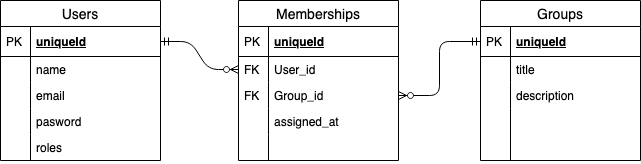

The diagram above was exported from draw.io. Its source (the exported page's mxGraphModel, read from the mxfile embedded in the PNG):
<mxGraphModel dx="786" dy="464" grid="1" gridSize="10" guides="1" tooltips="1" connect="1" arrows="1" fold="1" page="1" pageScale="1" pageWidth="850" pageHeight="1100" math="0" shadow="0" extFonts="Permanent Marker^https://fonts.googleapis.com/css?family=Permanent+Marker">
  <root>
    <mxCell id="0" />
    <mxCell id="1" parent="0" />
    <mxCell id="cXnlBQMQVBYrHF1VF_yc-13" value="" style="edgeStyle=entityRelationEdgeStyle;fontSize=12;html=1;endArrow=ERzeroToMany;exitX=1;exitY=0.5;exitDx=0;exitDy=0;endFill=1;startArrow=ERmandOne;startFill=0;entryX=0;entryY=0.5;entryDx=0;entryDy=0;" edge="1" parent="1" source="cXnlBQMQVBYrHF1VF_yc-45" target="cXnlBQMQVBYrHF1VF_yc-18">
      <mxGeometry width="100" height="100" relative="1" as="geometry">
        <mxPoint x="510" y="310" as="sourcePoint" />
        <mxPoint x="550" y="130" as="targetPoint" />
      </mxGeometry>
    </mxCell>
    <mxCell id="cXnlBQMQVBYrHF1VF_yc-14" value="" style="fontSize=12;html=1;endArrow=ERzeroToMany;exitX=0;exitY=0.5;exitDx=0;exitDy=0;entryX=1;entryY=0.5;entryDx=0;entryDy=0;endFill=1;startArrow=ERmandOne;startFill=0;edgeStyle=orthogonalEdgeStyle;" edge="1" parent="1" source="cXnlBQMQVBYrHF1VF_yc-34" target="cXnlBQMQVBYrHF1VF_yc-20">
      <mxGeometry width="100" height="100" relative="1" as="geometry">
        <mxPoint x="470" y="285" as="sourcePoint" />
        <mxPoint x="568" y="285" as="targetPoint" />
      </mxGeometry>
    </mxCell>
    <mxCell id="cXnlBQMQVBYrHF1VF_yc-15" value="Memberships" style="swimlane;fontStyle=0;childLayout=stackLayout;horizontal=1;startSize=26;horizontalStack=0;resizeParent=1;resizeParentMax=0;resizeLast=0;collapsible=1;marginBottom=0;align=center;fontSize=14;" vertex="1" parent="1">
      <mxGeometry x="558" y="40" width="160" height="160" as="geometry" />
    </mxCell>
    <mxCell id="cXnlBQMQVBYrHF1VF_yc-16" value="uniqueId" style="shape=partialRectangle;top=0;left=0;right=0;bottom=1;align=left;verticalAlign=middle;fillColor=none;spacingLeft=34;spacingRight=4;overflow=hidden;rotatable=0;points=[[0,0.5],[1,0.5]];portConstraint=eastwest;dropTarget=0;fontStyle=5;fontSize=12;" vertex="1" parent="cXnlBQMQVBYrHF1VF_yc-15">
      <mxGeometry y="26" width="160" height="30" as="geometry" />
    </mxCell>
    <mxCell id="cXnlBQMQVBYrHF1VF_yc-17" value="PK" style="shape=partialRectangle;top=0;left=0;bottom=0;fillColor=none;align=left;verticalAlign=middle;spacingLeft=4;spacingRight=4;overflow=hidden;rotatable=0;points=[];portConstraint=eastwest;part=1;fontSize=12;" vertex="1" connectable="0" parent="cXnlBQMQVBYrHF1VF_yc-16">
      <mxGeometry width="30" height="30" as="geometry" />
    </mxCell>
    <mxCell id="cXnlBQMQVBYrHF1VF_yc-18" value="User_id" style="shape=partialRectangle;top=0;left=0;right=0;bottom=0;align=left;verticalAlign=top;fillColor=none;spacingLeft=34;spacingRight=4;overflow=hidden;rotatable=0;points=[[0,0.5],[1,0.5]];portConstraint=eastwest;dropTarget=0;fontSize=12;" vertex="1" parent="cXnlBQMQVBYrHF1VF_yc-15">
      <mxGeometry y="56" width="160" height="26" as="geometry" />
    </mxCell>
    <mxCell id="cXnlBQMQVBYrHF1VF_yc-19" value="FK" style="shape=partialRectangle;top=0;left=0;bottom=0;fillColor=none;align=left;verticalAlign=top;spacingLeft=4;spacingRight=4;overflow=hidden;rotatable=0;points=[];portConstraint=eastwest;part=1;fontSize=12;" vertex="1" connectable="0" parent="cXnlBQMQVBYrHF1VF_yc-18">
      <mxGeometry width="30" height="26" as="geometry" />
    </mxCell>
    <mxCell id="cXnlBQMQVBYrHF1VF_yc-20" value="Group_id" style="shape=partialRectangle;top=0;left=0;right=0;bottom=0;align=left;verticalAlign=top;fillColor=none;spacingLeft=34;spacingRight=4;overflow=hidden;rotatable=0;points=[[0,0.5],[1,0.5]];portConstraint=eastwest;dropTarget=0;fontSize=12;" vertex="1" parent="cXnlBQMQVBYrHF1VF_yc-15">
      <mxGeometry y="82" width="160" height="26" as="geometry" />
    </mxCell>
    <mxCell id="cXnlBQMQVBYrHF1VF_yc-21" value="FK" style="shape=partialRectangle;top=0;left=0;bottom=0;fillColor=none;align=left;verticalAlign=top;spacingLeft=4;spacingRight=4;overflow=hidden;rotatable=0;points=[];portConstraint=eastwest;part=1;fontSize=12;" vertex="1" connectable="0" parent="cXnlBQMQVBYrHF1VF_yc-20">
      <mxGeometry width="30" height="26" as="geometry" />
    </mxCell>
    <mxCell id="cXnlBQMQVBYrHF1VF_yc-22" value="assigned_at" style="shape=partialRectangle;top=0;left=0;right=0;bottom=0;align=left;verticalAlign=top;fillColor=none;spacingLeft=34;spacingRight=4;overflow=hidden;rotatable=0;points=[[0,0.5],[1,0.5]];portConstraint=eastwest;dropTarget=0;fontSize=12;" vertex="1" parent="cXnlBQMQVBYrHF1VF_yc-15">
      <mxGeometry y="108" width="160" height="26" as="geometry" />
    </mxCell>
    <mxCell id="cXnlBQMQVBYrHF1VF_yc-23" value="" style="shape=partialRectangle;top=0;left=0;bottom=0;fillColor=none;align=left;verticalAlign=top;spacingLeft=4;spacingRight=4;overflow=hidden;rotatable=0;points=[];portConstraint=eastwest;part=1;fontSize=12;" vertex="1" connectable="0" parent="cXnlBQMQVBYrHF1VF_yc-22">
      <mxGeometry width="30" height="26" as="geometry" />
    </mxCell>
    <mxCell id="cXnlBQMQVBYrHF1VF_yc-24" value="" style="shape=partialRectangle;top=0;left=0;right=0;bottom=0;align=left;verticalAlign=top;fillColor=none;spacingLeft=34;spacingRight=4;overflow=hidden;rotatable=0;points=[[0,0.5],[1,0.5]];portConstraint=eastwest;dropTarget=0;fontSize=12;" vertex="1" parent="cXnlBQMQVBYrHF1VF_yc-15">
      <mxGeometry y="134" width="160" height="26" as="geometry" />
    </mxCell>
    <mxCell id="cXnlBQMQVBYrHF1VF_yc-25" value="" style="shape=partialRectangle;top=0;left=0;bottom=0;fillColor=none;align=left;verticalAlign=top;spacingLeft=4;spacingRight=4;overflow=hidden;rotatable=0;points=[];portConstraint=eastwest;part=1;fontSize=12;" vertex="1" connectable="0" parent="cXnlBQMQVBYrHF1VF_yc-24">
      <mxGeometry width="30" height="26" as="geometry" />
    </mxCell>
    <mxCell id="cXnlBQMQVBYrHF1VF_yc-33" value="Groups" style="swimlane;fontStyle=0;childLayout=stackLayout;horizontal=1;startSize=26;horizontalStack=0;resizeParent=1;resizeParentMax=0;resizeLast=0;collapsible=1;marginBottom=0;align=center;fontSize=14;" vertex="1" parent="1">
      <mxGeometry x="800" y="40" width="160" height="160" as="geometry" />
    </mxCell>
    <mxCell id="cXnlBQMQVBYrHF1VF_yc-34" value="uniqueId" style="shape=partialRectangle;top=0;left=0;right=0;bottom=1;align=left;verticalAlign=middle;fillColor=none;spacingLeft=34;spacingRight=4;overflow=hidden;rotatable=0;points=[[0,0.5],[1,0.5]];portConstraint=eastwest;dropTarget=0;fontStyle=5;fontSize=12;" vertex="1" parent="cXnlBQMQVBYrHF1VF_yc-33">
      <mxGeometry y="26" width="160" height="30" as="geometry" />
    </mxCell>
    <mxCell id="cXnlBQMQVBYrHF1VF_yc-35" value="PK" style="shape=partialRectangle;top=0;left=0;bottom=0;fillColor=none;align=left;verticalAlign=middle;spacingLeft=4;spacingRight=4;overflow=hidden;rotatable=0;points=[];portConstraint=eastwest;part=1;fontSize=12;" vertex="1" connectable="0" parent="cXnlBQMQVBYrHF1VF_yc-34">
      <mxGeometry width="30" height="30" as="geometry" />
    </mxCell>
    <mxCell id="cXnlBQMQVBYrHF1VF_yc-36" value="title" style="shape=partialRectangle;top=0;left=0;right=0;bottom=0;align=left;verticalAlign=top;fillColor=none;spacingLeft=34;spacingRight=4;overflow=hidden;rotatable=0;points=[[0,0.5],[1,0.5]];portConstraint=eastwest;dropTarget=0;fontSize=12;" vertex="1" parent="cXnlBQMQVBYrHF1VF_yc-33">
      <mxGeometry y="56" width="160" height="26" as="geometry" />
    </mxCell>
    <mxCell id="cXnlBQMQVBYrHF1VF_yc-37" value="" style="shape=partialRectangle;top=0;left=0;bottom=0;fillColor=none;align=left;verticalAlign=top;spacingLeft=4;spacingRight=4;overflow=hidden;rotatable=0;points=[];portConstraint=eastwest;part=1;fontSize=12;" vertex="1" connectable="0" parent="cXnlBQMQVBYrHF1VF_yc-36">
      <mxGeometry width="30" height="26" as="geometry" />
    </mxCell>
    <mxCell id="cXnlBQMQVBYrHF1VF_yc-38" value="description" style="shape=partialRectangle;top=0;left=0;right=0;bottom=0;align=left;verticalAlign=top;fillColor=none;spacingLeft=34;spacingRight=4;overflow=hidden;rotatable=0;points=[[0,0.5],[1,0.5]];portConstraint=eastwest;dropTarget=0;fontSize=12;" vertex="1" parent="cXnlBQMQVBYrHF1VF_yc-33">
      <mxGeometry y="82" width="160" height="26" as="geometry" />
    </mxCell>
    <mxCell id="cXnlBQMQVBYrHF1VF_yc-39" value="" style="shape=partialRectangle;top=0;left=0;bottom=0;fillColor=none;align=left;verticalAlign=top;spacingLeft=4;spacingRight=4;overflow=hidden;rotatable=0;points=[];portConstraint=eastwest;part=1;fontSize=12;" vertex="1" connectable="0" parent="cXnlBQMQVBYrHF1VF_yc-38">
      <mxGeometry width="30" height="26" as="geometry" />
    </mxCell>
    <mxCell id="cXnlBQMQVBYrHF1VF_yc-42" value="" style="shape=partialRectangle;top=0;left=0;right=0;bottom=0;align=left;verticalAlign=top;fillColor=none;spacingLeft=34;spacingRight=4;overflow=hidden;rotatable=0;points=[[0,0.5],[1,0.5]];portConstraint=eastwest;dropTarget=0;fontSize=12;" vertex="1" parent="cXnlBQMQVBYrHF1VF_yc-33">
      <mxGeometry y="108" width="160" height="52" as="geometry" />
    </mxCell>
    <mxCell id="cXnlBQMQVBYrHF1VF_yc-43" value="" style="shape=partialRectangle;top=0;left=0;bottom=0;fillColor=none;align=left;verticalAlign=top;spacingLeft=4;spacingRight=4;overflow=hidden;rotatable=0;points=[];portConstraint=eastwest;part=1;fontSize=12;" vertex="1" connectable="0" parent="cXnlBQMQVBYrHF1VF_yc-42">
      <mxGeometry width="30" height="52" as="geometry" />
    </mxCell>
    <mxCell id="cXnlBQMQVBYrHF1VF_yc-44" value="Users" style="swimlane;fontStyle=0;childLayout=stackLayout;horizontal=1;startSize=26;horizontalStack=0;resizeParent=1;resizeParentMax=0;resizeLast=0;collapsible=1;marginBottom=0;align=center;fontSize=14;" vertex="1" parent="1">
      <mxGeometry x="320" y="40" width="160" height="160" as="geometry" />
    </mxCell>
    <mxCell id="cXnlBQMQVBYrHF1VF_yc-45" value="uniqueId" style="shape=partialRectangle;top=0;left=0;right=0;bottom=1;align=left;verticalAlign=middle;fillColor=none;spacingLeft=34;spacingRight=4;overflow=hidden;rotatable=0;points=[[0,0.5],[1,0.5]];portConstraint=eastwest;dropTarget=0;fontStyle=5;fontSize=12;" vertex="1" parent="cXnlBQMQVBYrHF1VF_yc-44">
      <mxGeometry y="26" width="160" height="30" as="geometry" />
    </mxCell>
    <mxCell id="cXnlBQMQVBYrHF1VF_yc-46" value="PK" style="shape=partialRectangle;top=0;left=0;bottom=0;fillColor=none;align=left;verticalAlign=middle;spacingLeft=4;spacingRight=4;overflow=hidden;rotatable=0;points=[];portConstraint=eastwest;part=1;fontSize=12;" vertex="1" connectable="0" parent="cXnlBQMQVBYrHF1VF_yc-45">
      <mxGeometry width="30" height="30" as="geometry" />
    </mxCell>
    <mxCell id="cXnlBQMQVBYrHF1VF_yc-47" value="name" style="shape=partialRectangle;top=0;left=0;right=0;bottom=0;align=left;verticalAlign=top;fillColor=none;spacingLeft=34;spacingRight=4;overflow=hidden;rotatable=0;points=[[0,0.5],[1,0.5]];portConstraint=eastwest;dropTarget=0;fontSize=12;" vertex="1" parent="cXnlBQMQVBYrHF1VF_yc-44">
      <mxGeometry y="56" width="160" height="26" as="geometry" />
    </mxCell>
    <mxCell id="cXnlBQMQVBYrHF1VF_yc-48" value="" style="shape=partialRectangle;top=0;left=0;bottom=0;fillColor=none;align=left;verticalAlign=top;spacingLeft=4;spacingRight=4;overflow=hidden;rotatable=0;points=[];portConstraint=eastwest;part=1;fontSize=12;" vertex="1" connectable="0" parent="cXnlBQMQVBYrHF1VF_yc-47">
      <mxGeometry width="30" height="26" as="geometry" />
    </mxCell>
    <mxCell id="cXnlBQMQVBYrHF1VF_yc-49" value="email" style="shape=partialRectangle;top=0;left=0;right=0;bottom=0;align=left;verticalAlign=top;fillColor=none;spacingLeft=34;spacingRight=4;overflow=hidden;rotatable=0;points=[[0,0.5],[1,0.5]];portConstraint=eastwest;dropTarget=0;fontSize=12;" vertex="1" parent="cXnlBQMQVBYrHF1VF_yc-44">
      <mxGeometry y="82" width="160" height="26" as="geometry" />
    </mxCell>
    <mxCell id="cXnlBQMQVBYrHF1VF_yc-50" value="" style="shape=partialRectangle;top=0;left=0;bottom=0;fillColor=none;align=left;verticalAlign=top;spacingLeft=4;spacingRight=4;overflow=hidden;rotatable=0;points=[];portConstraint=eastwest;part=1;fontSize=12;" vertex="1" connectable="0" parent="cXnlBQMQVBYrHF1VF_yc-49">
      <mxGeometry width="30" height="26" as="geometry" />
    </mxCell>
    <mxCell id="cXnlBQMQVBYrHF1VF_yc-51" value="pasword" style="shape=partialRectangle;top=0;left=0;right=0;bottom=0;align=left;verticalAlign=top;fillColor=none;spacingLeft=34;spacingRight=4;overflow=hidden;rotatable=0;points=[[0,0.5],[1,0.5]];portConstraint=eastwest;dropTarget=0;fontSize=12;" vertex="1" parent="cXnlBQMQVBYrHF1VF_yc-44">
      <mxGeometry y="108" width="160" height="26" as="geometry" />
    </mxCell>
    <mxCell id="cXnlBQMQVBYrHF1VF_yc-52" value="" style="shape=partialRectangle;top=0;left=0;bottom=0;fillColor=none;align=left;verticalAlign=top;spacingLeft=4;spacingRight=4;overflow=hidden;rotatable=0;points=[];portConstraint=eastwest;part=1;fontSize=12;" vertex="1" connectable="0" parent="cXnlBQMQVBYrHF1VF_yc-51">
      <mxGeometry width="30" height="26" as="geometry" />
    </mxCell>
    <mxCell id="cXnlBQMQVBYrHF1VF_yc-53" value="roles&#10;" style="shape=partialRectangle;top=0;left=0;right=0;bottom=0;align=left;verticalAlign=top;fillColor=none;spacingLeft=34;spacingRight=4;overflow=hidden;rotatable=0;points=[[0,0.5],[1,0.5]];portConstraint=eastwest;dropTarget=0;fontSize=12;" vertex="1" parent="cXnlBQMQVBYrHF1VF_yc-44">
      <mxGeometry y="134" width="160" height="26" as="geometry" />
    </mxCell>
    <mxCell id="cXnlBQMQVBYrHF1VF_yc-54" value="" style="shape=partialRectangle;top=0;left=0;bottom=0;fillColor=none;align=left;verticalAlign=top;spacingLeft=4;spacingRight=4;overflow=hidden;rotatable=0;points=[];portConstraint=eastwest;part=1;fontSize=12;" vertex="1" connectable="0" parent="cXnlBQMQVBYrHF1VF_yc-53">
      <mxGeometry width="30" height="26" as="geometry" />
    </mxCell>
  </root>
</mxGraphModel>